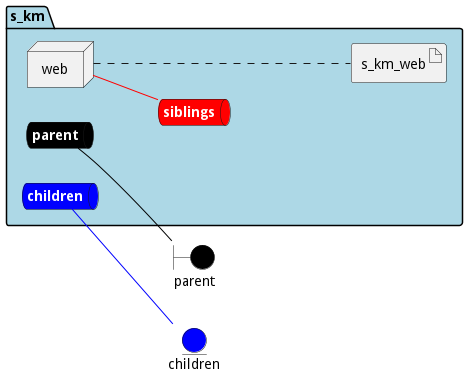

The diagram above was rendered by PlantUML. Its source (embedded in the PNG):
@startuml

left to right direction


boundary parent #black


entity children #blue




package "s_km" #lightblue {
    queue parentnet #black [
            <b><color:white>parent</color></b>
    ]
    
    parentnet -[#black]- parent
    
    queue childrennet #blue [
            <b><color:white>children</color></b>
    ]
    
    childrennet -[#blue]- children
    
    queue siblingsnet #red [
            <b><color:white>siblings</color></b>
    ]
    

node "web" as webService


        artifact "s_km_web" as s_km_webimage
    
}

webService -[#red]- siblingsnet
webService .... s_km_webimage


@enduml